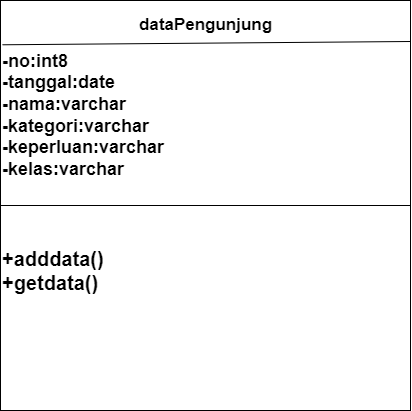

The diagram above was exported from draw.io. Its source (the exported page's mxGraphModel, read from the mxfile embedded in the PNG):
<mxGraphModel dx="1257" dy="697" grid="1" gridSize="10" guides="1" tooltips="1" connect="1" arrows="1" fold="1" page="1" pageScale="1" pageWidth="827" pageHeight="1169" math="0" shadow="0">
  <root>
    <mxCell id="0" />
    <mxCell id="1" parent="0" />
    <mxCell id="hURNIO7N_gq-bJDgH6lb-11" value="" style="whiteSpace=wrap;html=1;aspect=fixed;" vertex="1" parent="1">
      <mxGeometry x="190" y="60" width="410" height="410" as="geometry" />
    </mxCell>
    <mxCell id="hURNIO7N_gq-bJDgH6lb-12" value="" style="endArrow=none;html=1;rounded=0;exitX=0.005;exitY=0.108;exitDx=0;exitDy=0;exitPerimeter=0;entryX=1;entryY=0.1;entryDx=0;entryDy=0;entryPerimeter=0;" edge="1" parent="1" source="hURNIO7N_gq-bJDgH6lb-11" target="hURNIO7N_gq-bJDgH6lb-11">
      <mxGeometry width="50" height="50" relative="1" as="geometry">
        <mxPoint x="350" y="260" as="sourcePoint" />
        <mxPoint x="600" y="105" as="targetPoint" />
      </mxGeometry>
    </mxCell>
    <mxCell id="hURNIO7N_gq-bJDgH6lb-33" value="&lt;font style=&quot;font-size: 17px;&quot;&gt;&lt;b&gt;dataPengunjung&lt;/b&gt;&lt;/font&gt;" style="text;html=1;strokeColor=none;fillColor=none;align=center;verticalAlign=middle;whiteSpace=wrap;rounded=0;" vertex="1" parent="1">
      <mxGeometry x="342.5" y="70" width="105" height="30" as="geometry" />
    </mxCell>
    <mxCell id="hURNIO7N_gq-bJDgH6lb-35" value="&lt;b style=&quot;font-size: 18px;&quot;&gt;-no:int8&lt;br&gt;-tanggal:date&lt;br&gt;-nama:varchar&lt;br&gt;-kategori:varchar&lt;br&gt;-keperluan:varchar&lt;br&gt;-kelas:varchar&lt;/b&gt;" style="text;html=1;strokeColor=none;fillColor=none;align=left;verticalAlign=middle;whiteSpace=wrap;rounded=0;" vertex="1" parent="1">
      <mxGeometry x="190" y="110" width="180" height="130" as="geometry" />
    </mxCell>
    <mxCell id="hURNIO7N_gq-bJDgH6lb-36" value="" style="endArrow=none;html=1;rounded=0;exitX=0;exitY=0.5;exitDx=0;exitDy=0;entryX=1;entryY=0.5;entryDx=0;entryDy=0;" edge="1" parent="1" source="hURNIO7N_gq-bJDgH6lb-11" target="hURNIO7N_gq-bJDgH6lb-11">
      <mxGeometry width="50" height="50" relative="1" as="geometry">
        <mxPoint x="410" y="260" as="sourcePoint" />
        <mxPoint x="460" y="210" as="targetPoint" />
      </mxGeometry>
    </mxCell>
    <mxCell id="hURNIO7N_gq-bJDgH6lb-37" value="&lt;b style=&quot;font-size: 20px;&quot;&gt;+adddata()&lt;br&gt;+getdata()&lt;/b&gt;" style="text;html=1;strokeColor=none;fillColor=none;align=left;verticalAlign=middle;whiteSpace=wrap;rounded=0;" vertex="1" parent="1">
      <mxGeometry x="190" y="290" width="160" height="80" as="geometry" />
    </mxCell>
  </root>
</mxGraphModel>